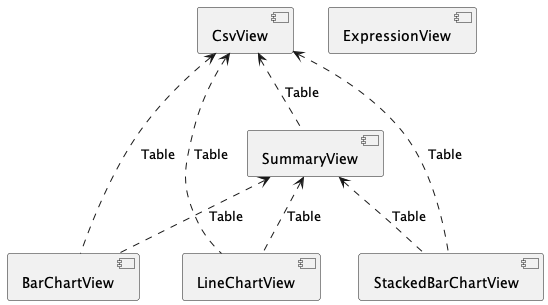

The diagram above was rendered by PlantUML. Its source (embedded in the PNG):
@startuml view-dependencies

component CsvView
component SummaryView
component BarChartView
component StackedBarChartView
component LineChartView

CsvView <.. BarChartView : Table
CsvView <.. StackedBarChartView : Table
CsvView <.. LineChartView : Table
CsvView <.. SummaryView : Table

SummaryView <.. BarChartView : Table
SummaryView <.. StackedBarChartView : Table
SummaryView <.. LineChartView : Table

component ExpressionView

@enduml